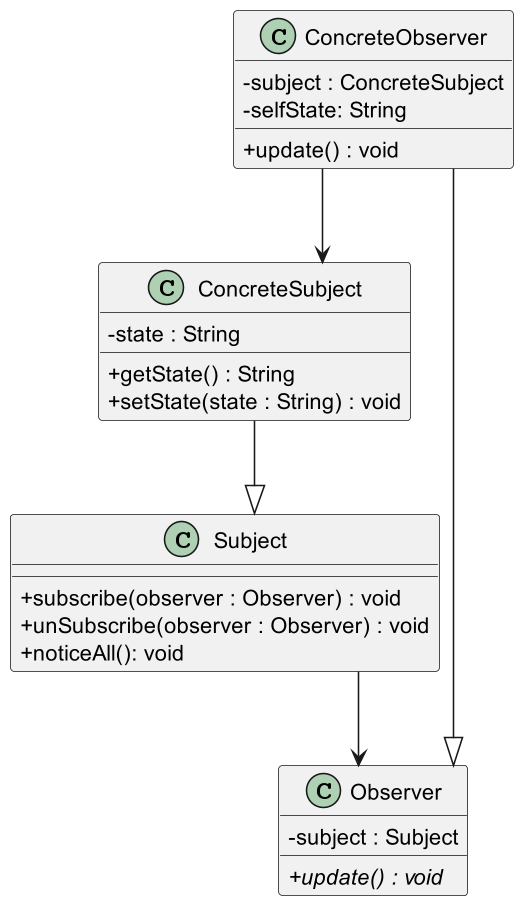

The diagram above was rendered by PlantUML. Its source (embedded in the PNG):
@startuml

skinparam classAttributeIconSize 0
skinparam linetype ortho
skinparam defaultTextAlignment center
skinparam dpi 150
' up to down direction

class Subject {
   + subscribe(observer : Observer) : void 
   + unSubscribe(observer : Observer) : void 
   + noticeAll(): void
}

class ConcreteSubject {
  - state : String
  + getState() : String
  + setState(state : String) : void
}

class Observer {
  - subject : Subject
  {abstract} + update() : void 
}

class ConcreteObserver {
  - subject : ConcreteSubject
  - selfState: String
  + update() : void
}
ConcreteSubject --|> Subject
ConcreteObserver --|> Observer

ConcreteObserver --> ConcreteSubject
Subject --> Observer
@enduml